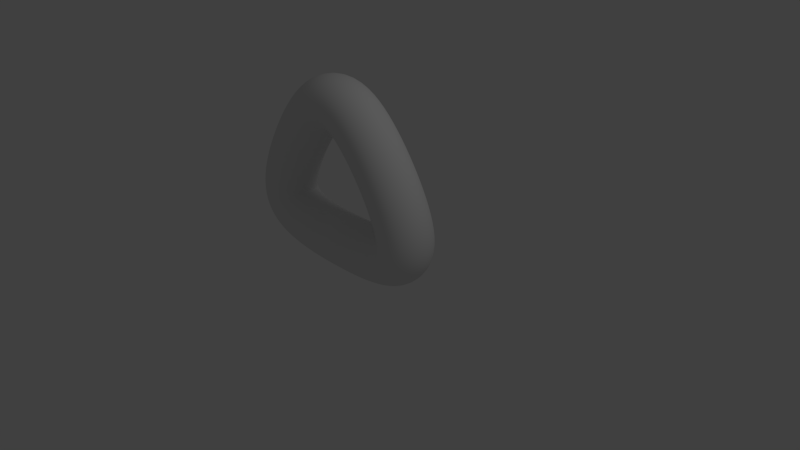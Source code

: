 # Source: triangle.blend  (saved by Blender 2.62.0; exported with 4.5.12 LTS)
import bpy
from mathutils import Matrix  # noqa: F401  (used for matrix-valued properties, if any)

bpy.ops.wm.read_factory_settings(use_empty=True)
scene = bpy.context.scene
scene.name = 'Scene'

# ---- collections
col_collection_1 = bpy.data.collections.new('Collection 1'); scene.collection.children.link(col_collection_1)

# ---- world
world_world = bpy.data.worlds.new('World'); scene.world = world_world
world_world.color = (0.05088, 0.05088, 0.05088)
world_world.use_sun_shadow = False
world_world.sun_shadow_jitter_overblur = 0.0
world_world.cycles.sampling_method = 'MANUAL'
world_world.cycles.sample_map_resolution = 256

# ---- cameras
cam_camera = bpy.data.cameras.new('Camera')
cam_camera.clip_end = 100.0
cam_camera.lens = 35.0
cam_camera.sensor_width = 32.0
cam_camera.sensor_height = 18.0
cam_camera.ortho_scale = 7.314
cam_camera.dof.focus_distance = 0.0
cam_camera.dof.aperture_fstop = 128.0

# ---- lights
light_lamp = bpy.data.lights.new('Lamp', 'POINT')
light_lamp.transmission_factor = 0.0
light_lamp.cutoff_distance = 30.0
light_lamp.energy = 100.0
light_lamp.shadow_buffer_clip_start = 1.001
light_lamp.shadow_soft_size = 1.0
light_lamp.shadow_maximum_resolution = 0.006
light_lamp.use_absolute_resolution = True
light_lamp.cycles.use_multiple_importance_sampling = False

# ---- curves / text
cu_nurbspath = bpy.data.curves.new('NurbsPath', 'CURVE')
cu_nurbspath.dimensions = '3D'
_sp = cu_nurbspath.splines.new('NURBS'); _sp.points.add(6)
_sp.points.foreach_set('co', [-1.398, -0.01768, -0.6986, 1.0, -0.3977, -0.01768, -0.8583, 1.0, 0.6023, -0.01768, -0.8583, 1.0, 1.486, -0.01768, -0.7382, 1.0, 0.86, -0.01768, 0.4368, 1.0, -0.03987, -0.01768, 1.467, 1.0, -0.8318, -0.01768, 0.3834, 1.0])
_sp.order_u = 5
_sp.order_v = 0
_sp.use_cyclic_u = True
cu_nurbspath.use_path = True
cu_nurbspath.use_path_clamp = True
cu_nurbspath.bevel_mode = 'OBJECT'
cu_nurbspath.bevel_resolution = 0
cu_nurbspath.fill_mode = 'HALF'
cu_beziercircle = bpy.data.curves.new('BezierCircle', 'CURVE')
cu_beziercircle.dimensions = '3D'
_sp = cu_beziercircle.splines.new('BEZIER'); _sp.bezier_points.add(3)
_sp.bezier_points.foreach_set('co', [-1.0, 0.0, 0.0, 0.0, 1.0, 0.0, 1.0, 0.0, 0.0, 0.0, -1.0, 0.0])
_sp.bezier_points.foreach_set('handle_left', [-1.0, -0.5521, 0.0, -0.5521, 1.0, 0.0, 1.0, 0.5521, 0.0, 0.5521, -1.0, 0.0])
_sp.bezier_points.foreach_set('handle_right', [-1.0, 0.5521, 0.0, 0.5521, 1.0, 0.0, 1.0, -0.5521, 0.0, -0.5521, -1.0, 0.0])
for _p, _l, _r in zip(_sp.bezier_points, ['AUTO', 'AUTO', 'AUTO', 'AUTO'], ['AUTO', 'AUTO', 'AUTO', 'AUTO']): _p.handle_left_type = _l; _p.handle_right_type = _r
_sp.order_u = 0
_sp.order_v = 0
_sp.use_cyclic_u = True
cu_beziercircle.use_path = True
cu_beziercircle.use_path_clamp = True
cu_beziercircle.bevel_resolution = 0
cu_beziercircle.fill_mode = 'HALF'

# ---- objects
ob_triangle = bpy.data.objects.new('Triangle', cu_nurbspath)
ob_thickness = bpy.data.objects.new('thickness', cu_beziercircle)
ob_lamp = bpy.data.objects.new('Lamp', light_lamp)
ob_camera = bpy.data.objects.new('Camera', cam_camera)

# ---- transforms, parenting, visibility, modifiers, constraints
ob_triangle.location = (-0.597, 0.02219, 0.8482)
ob_triangle.lineart.crease_threshold = 0.0
ob_thickness.parent = ob_triangle
ob_thickness.matrix_parent_inverse = Matrix(((1.0, 0.0, 0.0, 1.102), (0.0, 1.0, 0.0, -0.02219), (5.96e-08, 0.0, 1.0, -0.86), (0.0, 0.0, 0.0, 1.0)))
ob_thickness.location = (-0.4995, 0.004515, 0.001645)
ob_thickness.scale = (0.3605, 0.3605, 0.3605)
ob_thickness.lineart.crease_threshold = 0.0
ob_lamp.location = (4.076, 1.005, 5.904)
ob_lamp.rotation_euler = (0.6503, 0.05522, 1.866)
ob_lamp.lock_rotations_4d = False
ob_lamp.empty_display_type = 'ARROWS'
ob_lamp.color = (0.0, 0.0, 0.0, 0.0)
ob_lamp.lineart.crease_threshold = 0.0
ob_camera.location = (7.481, -6.508, 5.344)
ob_camera.rotation_euler = (1.109, 0.01082, 0.8149)
ob_camera.lock_rotations_4d = False
ob_camera.empty_display_type = 'ARROWS'
ob_camera.color = (0.0, 0.0, 0.0, 0.0)
ob_camera.display_type = 'WIRE'
ob_camera.lineart.crease_threshold = 0.0
cu_nurbspath.bevel_object = ob_thickness

# ---- collection membership
col_collection_1.objects.link(ob_triangle)
col_collection_1.objects.link(ob_thickness)
col_collection_1.objects.link(ob_lamp)
col_collection_1.objects.link(ob_camera)

# ---- scene / render settings (as saved in the file)
scene.camera = ob_camera
scene.frame_start = 1; scene.frame_end = 250; scene.frame_set(1)
scene.render.engine = 'BLENDER_EEVEE_NEXT'
scene.render.image_settings.color_mode = 'RGB'
scene.render.image_settings.compression = 90
scene.render.resolution_percentage = 50
scene.render.dither_intensity = 0.0
scene.render.bake_margin = 2
scene.render.bake_bias = 0.0
scene.cycles.use_denoising = False
scene.cycles.samples = 10
scene.cycles.sampling_pattern = 'TABULATED_SOBOL'
scene.cycles.light_sampling_threshold = 0.0
scene.cycles.use_adaptive_sampling = False
scene.cycles.use_light_tree = False
scene.cycles.blur_glossy = 0.0
scene.cycles.volume_bounces = 1
scene.cycles.pixel_filter_type = 'GAUSSIAN'
scene.cycles.sample_clamp_indirect = 0.0
scene.view_settings.view_transform = 'Standard'
bpy.context.view_layer.update()
